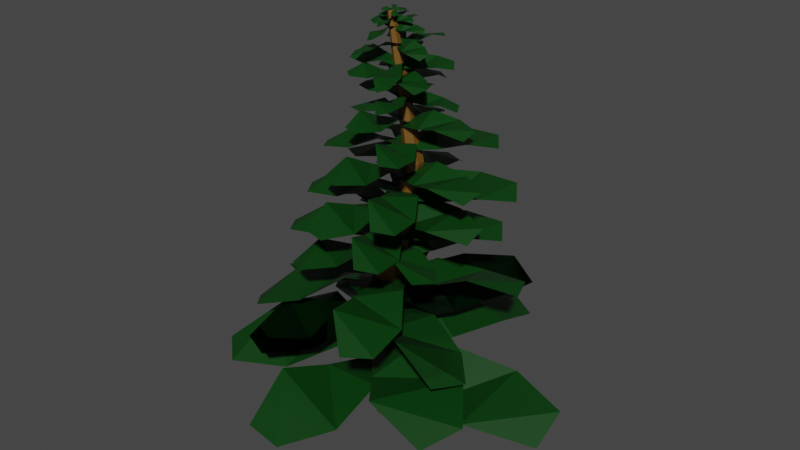 # Source: Tree3.blend  (saved by Blender 2.93.21; exported with 4.5.12 LTS)
import bpy
from mathutils import Matrix  # noqa: F401  (used for matrix-valued properties, if any)

bpy.ops.wm.read_factory_settings(use_empty=True)
scene = bpy.context.scene
scene.name = 'Scene'

# ---- materials (node trees are filled in below, after node groups)
mat_brown = bpy.data.materials.new('brown')
mat_brown.use_transparent_shadow = False
mat_green = bpy.data.materials.new('green')
mat_green.use_transparent_shadow = False

# ---- material node trees
mat_brown.use_nodes = True; mat_brown.node_tree.nodes.clear()
_N = mat_brown.node_tree.nodes; _L = mat_brown.node_tree.links
n0 = _N.new('ShaderNodeBsdfPrincipled'); n0.name = 'Principled BSDF'; n0.location = (10, 300)
n0.distribution = 'GGX'
n0.subsurface_method = 'BURLEY'
n0.inputs[0].default_value = (0.1434, 0.06644, 0.005781, 1.0)
n0.inputs[3].default_value = 1.45
n0.inputs[27].default_value = (0.0, 0.0, 0.0, 1.0)
n0.inputs[28].default_value = 1.0
n1 = _N.new('ShaderNodeOutputMaterial'); n1.name = 'Material Output'; n1.location = (300, 300)
_L.new(n0.outputs[0], n1.inputs[0])
n1.is_active_output = True
mat_green.use_nodes = True; mat_green.node_tree.nodes.clear()
_N = mat_green.node_tree.nodes; _L = mat_green.node_tree.links
n0 = _N.new('ShaderNodeBsdfPrincipled'); n0.name = 'Principled BSDF'; n0.location = (10, 300)
n0.distribution = 'GGX'
n0.subsurface_method = 'BURLEY'
n0.inputs[0].default_value = (0.0, 0.04212, 0.001869, 1.0)
n0.inputs[3].default_value = 1.45
n0.inputs[27].default_value = (0.0, 0.0, 0.0, 1.0)
n0.inputs[28].default_value = 1.0
n1 = _N.new('ShaderNodeOutputMaterial'); n1.name = 'Material Output'; n1.location = (300, 300)
_L.new(n0.outputs[0], n1.inputs[0])
n1.is_active_output = True

# ---- world
world_world = bpy.data.worlds.new('World'); scene.world = world_world
world_world.use_nodes = True; world_world.node_tree.nodes.clear()
_N = world_world.node_tree.nodes; _L = world_world.node_tree.links
n0 = _N.new('ShaderNodeOutputWorld'); n0.name = 'World Output'; n0.location = (300, 300)
n1 = _N.new('ShaderNodeBackground'); n1.name = 'Background'; n1.location = (10, 300)
n1.inputs[0].default_value = (0.05088, 0.05088, 0.05088, 1.0)
_L.new(n1.outputs[0], n0.inputs[0])
n0.is_active_output = True
world_world.color = (0.05088, 0.05088, 0.05088)
world_world.use_sun_shadow = False
world_world.sun_shadow_jitter_overblur = 0.0

# ---- meshes
me_cylinder = bpy.data.meshes.new('Cylinder')
me_cylinder.from_pydata([(1.27, 1.403, -0.2381), (1.27, 0.2576, 1.762), (2.474, 0.7084, -0.2381), (1.481, 0.1356, 1.762), (2.474, -0.6811, -0.2381), (1.481, -0.1084, 1.762), (1.27, -1.376, -0.2381), (1.27, -0.2304, 1.762), (0.06684, -0.6811, -0.2381), (1.059, -0.1084, 1.762), (0.06684, 0.7084, -0.2381), (1.059, 0.1356, 1.762), (0.6811, 0.9821, 0.4333), (2.94, 0.7366, 1.096), (3.447, 0.4532, 1.108), (1.547, 0.4821, 0.4333), (3.473, -0.1511, 1.108), (1.547, -0.5179, 0.4333), (2.993, -0.4721, 1.094), (0.6811, -1.018, 0.4333), (2.486, -0.1887, 1.082), (-0.1849, -0.5179, 0.4333), (2.46, 0.4156, 1.083), (-0.1849, 0.4821, 0.4333)], [], [(13, 1, 3, 14), (14, 3, 5, 16), (16, 5, 7, 18), (18, 7, 9, 20), (3, 1, 11, 9, 7, 5), (20, 9, 11, 22), (22, 11, 1, 13), (0, 2, 4, 6, 8, 10), (10, 23, 12, 0), (23, 22, 13, 12), (8, 21, 23, 10), (21, 20, 22, 23), (6, 19, 21, 8), (19, 18, 20, 21), (4, 17, 19, 6), (17, 16, 18, 19), (2, 15, 17, 4), (15, 14, 16, 17), (0, 12, 15, 2), (12, 13, 14, 15)])
_uv = me_cylinder.uv_layers.new(name='UVMap')
_uv.uv.foreach_set('vector', [1.0, 0.8333, 1.0, 1.0, 0.8333, 1.0, 0.8333, 0.8333, 0.8333, 0.8333, 0.8333, 1.0, 0.6667, 1.0, 0.6667, 0.8333, 0.6667, 0.8333, 0.6667, 1.0, 0.5, 1.0, 0.5, 0.8333, 0.5, 0.8333, 0.5, 1.0, 0.3333, 1.0, 0.3333, 0.8333, 0.4578, 0.37, 0.25, 0.49, 0.04215, 0.37, 0.04215, 0.13, 0.25, 0.01, 0.4578, 0.13, 0.3333, 0.8333, 0.3333, 1.0, 0.1667, 1.0, 0.1667, 0.8333, 0.1667, 0.8333, 0.1667, 1.0, -8.941e-08, 1.0, -8.941e-08, 0.8333, 0.75, 0.49, 0.9578, 0.37, 0.9578, 0.13, 0.75, 0.01, 0.5422, 0.13, 0.5422, 0.37, 0.1667, 0.5, 0.1667, 0.6667, -8.941e-08, 0.6667, -8.941e-08, 0.5, 0.1667, 0.6667, 0.1667, 0.8333, -8.941e-08, 0.8333, -8.941e-08, 0.6667, 0.3333, 0.5, 0.3333, 0.6667, 0.1667, 0.6667, 0.1667, 0.5, 0.3333, 0.6667, 0.3333, 0.8333, 0.1667, 0.8333, 0.1667, 0.6667, 0.5, 0.5, 0.5, 0.6667, 0.3333, 0.6667, 0.3333, 0.5, 0.5, 0.6667, 0.5, 0.8333, 0.3333, 0.8333, 0.3333, 0.6667, 0.6667, 0.5, 0.6667, 0.6667, 0.5, 0.6667, 0.5, 0.5, 0.6667, 0.6667, 0.6667, 0.8333, 0.5, 0.8333, 0.5, 0.6667, 0.8333, 0.5, 0.8333, 0.6667, 0.6667, 0.6667, 0.6667, 0.5, 0.8333, 0.6667, 0.8333, 0.8333, 0.6667, 0.8333, 0.6667, 0.6667, 1.0, 0.5, 1.0, 0.6667, 0.8333, 0.6667, 0.8333, 0.5, 1.0, 0.6667, 1.0, 0.8333, 0.8333, 0.8333, 0.8333, 0.6667])
me_cylinder.materials.append(mat_brown)
me_cylinder.use_remesh_fix_poles = True
me_cylinder.use_remesh_preserve_attributes = False
me_cylinder.update()
me_cylinder_001 = bpy.data.meshes.new('Cylinder.001')
me_cylinder_001.from_pydata([(-10.92, -1.314, 0.0), (-10.92, 1.314, 0.0), (-7.336, -2.626, 0.01141), (-3.496, -2.023, 0.09038), (-7.224, 2.626, 0.1256), (-3.784, 2.023, 0.04665), (-7.451e-09, 1.314, 0.0), (-7.451e-09, -1.314, 0.0)], [], [(0, 2, 4, 1), (2, 3, 5, 4), (3, 7, 6, 5)])
_uv = me_cylinder_001.uv_layers.new(name='UVMap')
_uv.uv.foreach_set('vector', [0.0, 0.0, 0.3333, 0.0, 0.3333, 1.0, 0.0, 1.0, 0.3333, 0.0, 0.6667, 0.0, 0.6667, 1.0, 0.3333, 1.0, 0.6667, 0.0, 1.0, 0.0, 1.0, 1.0, 0.6667, 1.0])
me_cylinder_001.materials.append(mat_green)
me_cylinder_001.use_remesh_fix_poles = True
me_cylinder_001.use_remesh_preserve_attributes = False
me_cylinder_001.update()
me_cylinder_002 = bpy.data.meshes.new('Cylinder.002')
me_cylinder_002.from_pydata([(-10.92, -1.314, 0.0), (-10.92, 1.314, 0.0), (-7.336, -2.626, 0.01141), (-3.496, -2.023, 0.09038), (-7.224, 2.626, 0.1256), (-3.784, 2.023, 0.04665), (-7.451e-09, 1.314, 0.0), (-7.451e-09, -1.314, 0.0)], [], [(0, 2, 4, 1), (2, 3, 5, 4), (3, 7, 6, 5)])
_uv = me_cylinder_002.uv_layers.new(name='UVMap')
_uv.uv.foreach_set('vector', [0.0, 0.0, 0.3333, 0.0, 0.3333, 1.0, 0.0, 1.0, 0.3333, 0.0, 0.6667, 0.0, 0.6667, 1.0, 0.3333, 1.0, 0.6667, 0.0, 1.0, 0.0, 1.0, 1.0, 0.6667, 1.0])
me_cylinder_002.materials.append(mat_green)
me_cylinder_002.use_remesh_fix_poles = True
me_cylinder_002.use_remesh_preserve_attributes = False
me_cylinder_002.update()
me_cylinder_003 = bpy.data.meshes.new('Cylinder.003')
me_cylinder_003.from_pydata([(-10.92, -1.314, 0.0), (-10.92, 1.314, 0.0), (-7.336, -2.626, 0.01141), (-3.496, -2.023, 0.09038), (-7.224, 2.626, 0.1256), (-3.784, 2.023, 0.04665), (-7.451e-09, 1.314, 0.0), (-7.451e-09, -1.314, 0.0)], [], [(0, 2, 4, 1), (2, 3, 5, 4), (3, 7, 6, 5)])
_uv = me_cylinder_003.uv_layers.new(name='UVMap')
_uv.uv.foreach_set('vector', [0.0, 0.0, 0.3333, 0.0, 0.3333, 1.0, 0.0, 1.0, 0.3333, 0.0, 0.6667, 0.0, 0.6667, 1.0, 0.3333, 1.0, 0.6667, 0.0, 1.0, 0.0, 1.0, 1.0, 0.6667, 1.0])
me_cylinder_003.materials.append(mat_green)
me_cylinder_003.use_remesh_fix_poles = True
me_cylinder_003.use_remesh_preserve_attributes = False
me_cylinder_003.update()

# ---- objects
ob_cylinder = bpy.data.objects.new('Cylinder', me_cylinder)
ob_cylinder_001 = bpy.data.objects.new('Cylinder.001', me_cylinder_001)
ob_cylinder_002 = bpy.data.objects.new('Cylinder.002', me_cylinder_001)
ob_cylinder_003 = bpy.data.objects.new('Cylinder.003', me_cylinder_001)
ob_cylinder_004 = bpy.data.objects.new('Cylinder.004', me_cylinder_001)
ob_cylinder_005 = bpy.data.objects.new('Cylinder.005', me_cylinder_001)
ob_cylinder_006 = bpy.data.objects.new('Cylinder.006', me_cylinder_001)
ob_cylinder_007 = bpy.data.objects.new('Cylinder.007', me_cylinder_001)
ob_cylinder_008 = bpy.data.objects.new('Cylinder.008', me_cylinder_001)
ob_cylinder_009 = bpy.data.objects.new('Cylinder.009', me_cylinder_001)
ob_cylinder_010 = bpy.data.objects.new('Cylinder.010', me_cylinder_001)
ob_cylinder_011 = bpy.data.objects.new('Cylinder.011', me_cylinder_001)
ob_cylinder_012 = bpy.data.objects.new('Cylinder.012', me_cylinder_001)
ob_cylinder_013 = bpy.data.objects.new('Cylinder.013', me_cylinder_002)
ob_cylinder_014 = bpy.data.objects.new('Cylinder.014', me_cylinder_002)
ob_cylinder_015 = bpy.data.objects.new('Cylinder.015', me_cylinder_002)
ob_cylinder_016 = bpy.data.objects.new('Cylinder.016', me_cylinder_002)
ob_cylinder_017 = bpy.data.objects.new('Cylinder.017', me_cylinder_002)
ob_cylinder_018 = bpy.data.objects.new('Cylinder.018', me_cylinder_002)
ob_cylinder_019 = bpy.data.objects.new('Cylinder.019', me_cylinder_002)
ob_cylinder_020 = bpy.data.objects.new('Cylinder.020', me_cylinder_002)
ob_cylinder_021 = bpy.data.objects.new('Cylinder.021', me_cylinder_002)
ob_cylinder_022 = bpy.data.objects.new('Cylinder.022', me_cylinder_002)
ob_cylinder_023 = bpy.data.objects.new('Cylinder.023', me_cylinder_002)
ob_cylinder_024 = bpy.data.objects.new('Cylinder.024', me_cylinder_002)
ob_cylinder_025 = bpy.data.objects.new('Cylinder.025', me_cylinder_002)
ob_cylinder_026 = bpy.data.objects.new('Cylinder.026', me_cylinder_002)
ob_cylinder_027 = bpy.data.objects.new('Cylinder.027', me_cylinder_002)
ob_cylinder_028 = bpy.data.objects.new('Cylinder.028', me_cylinder_002)
ob_cylinder_029 = bpy.data.objects.new('Cylinder.029', me_cylinder_002)
ob_cylinder_030 = bpy.data.objects.new('Cylinder.030', me_cylinder_002)
ob_cylinder_031 = bpy.data.objects.new('Cylinder.031', me_cylinder_002)
ob_cylinder_032 = bpy.data.objects.new('Cylinder.032', me_cylinder_002)
ob_cylinder_033 = bpy.data.objects.new('Cylinder.033', me_cylinder_003)
ob_cylinder_034 = bpy.data.objects.new('Cylinder.034', me_cylinder_003)
ob_cylinder_035 = bpy.data.objects.new('Cylinder.035', me_cylinder_003)
ob_cylinder_036 = bpy.data.objects.new('Cylinder.036', me_cylinder_003)
ob_cylinder_037 = bpy.data.objects.new('Cylinder.037', me_cylinder_003)
ob_cylinder_038 = bpy.data.objects.new('Cylinder.038', me_cylinder_003)
ob_cylinder_039 = bpy.data.objects.new('Cylinder.039', me_cylinder_003)
ob_cylinder_040 = bpy.data.objects.new('Cylinder.040', me_cylinder_003)
ob_cylinder_041 = bpy.data.objects.new('Cylinder.041', me_cylinder_003)
ob_cylinder_042 = bpy.data.objects.new('Cylinder.042', me_cylinder_003)
ob_cylinder_043 = bpy.data.objects.new('Cylinder.043', me_cylinder_003)
ob_cylinder_044 = bpy.data.objects.new('Cylinder.044', me_cylinder_003)
ob_cylinder_045 = bpy.data.objects.new('Cylinder.045', me_cylinder_003)
ob_cylinder_046 = bpy.data.objects.new('Cylinder.046', me_cylinder_003)
ob_cylinder_047 = bpy.data.objects.new('Cylinder.047', me_cylinder_003)
ob_cylinder_048 = bpy.data.objects.new('Cylinder.048', me_cylinder_003)
ob_cylinder_049 = bpy.data.objects.new('Cylinder.049', me_cylinder_003)
ob_cylinder_050 = bpy.data.objects.new('Cylinder.050', me_cylinder_003)
ob_cylinder_051 = bpy.data.objects.new('Cylinder.051', me_cylinder_003)
ob_cylinder_052 = bpy.data.objects.new('Cylinder.052', me_cylinder_003)
ob_cylinder_053 = bpy.data.objects.new('Cylinder.053', me_cylinder_003)
ob_cylinder_054 = bpy.data.objects.new('Cylinder.054', me_cylinder_003)
ob_cylinder_055 = bpy.data.objects.new('Cylinder.055', me_cylinder_003)
ob_cylinder_056 = bpy.data.objects.new('Cylinder.056', me_cylinder_003)
ob_cylinder_057 = bpy.data.objects.new('Cylinder.057', me_cylinder_003)
ob_cylinder_058 = bpy.data.objects.new('Cylinder.058', me_cylinder_003)
ob_cylinder_059 = bpy.data.objects.new('Cylinder.059', me_cylinder_003)
ob_cylinder_060 = bpy.data.objects.new('Cylinder.060', me_cylinder_003)
ob_cylinder_061 = bpy.data.objects.new('Cylinder.061', me_cylinder_003)
ob_cylinder_062 = bpy.data.objects.new('Cylinder.062', me_cylinder_003)
ob_cylinder_063 = bpy.data.objects.new('Cylinder.063', me_cylinder_003)
ob_cylinder_064 = bpy.data.objects.new('Cylinder.064', me_cylinder_003)
ob_cylinder_065 = bpy.data.objects.new('Cylinder.065', me_cylinder_003)
ob_cylinder_066 = bpy.data.objects.new('Cylinder.066', me_cylinder_003)
ob_cylinder_067 = bpy.data.objects.new('Cylinder.067', me_cylinder_003)
ob_cylinder_068 = bpy.data.objects.new('Cylinder.068', me_cylinder_003)
ob_cylinder_069 = bpy.data.objects.new('Cylinder.069', me_cylinder_003)
ob_cylinder_070 = bpy.data.objects.new('Cylinder.070', me_cylinder_003)
ob_cylinder_071 = bpy.data.objects.new('Cylinder.071', me_cylinder_003)
ob_cylinder_072 = bpy.data.objects.new('Cylinder.072', me_cylinder_003)
ob_cylinder_073 = bpy.data.objects.new('Cylinder.073', me_cylinder_003)
ob_cylinder_074 = bpy.data.objects.new('Cylinder.074', me_cylinder_003)
ob_cylinder_075 = bpy.data.objects.new('Cylinder.075', me_cylinder_003)
ob_cylinder_076 = bpy.data.objects.new('Cylinder.076', me_cylinder_003)

# ---- transforms, parenting, visibility, modifiers, constraints
ob_cylinder.location = (-0.6276, -0.006743, 1.711)
ob_cylinder.scale = (0.4941, 0.4941, 6.799)
ob_cylinder_001.location = (-0.04962, -0.006743, 1.711)
ob_cylinder_001.scale = (0.4941, 0.4941, 6.799)
ob_cylinder_002.location = (-0.04962, -0.006743, 1.711)
ob_cylinder_002.rotation_euler = (-0.2763, -0.03416, -1.289)
ob_cylinder_002.scale = (0.4941, 0.4941, 6.799)
ob_cylinder_003.location = (-0.04962, -0.006743, 1.711)
ob_cylinder_003.rotation_euler = (0.09843, -0.001187, -4.802)
ob_cylinder_003.scale = (0.4941, 0.4941, 6.799)
ob_cylinder_004.location = (-0.04962, -0.006743, 1.711)
ob_cylinder_004.rotation_euler = (-0.3986, 0.01958, -3.108)
ob_cylinder_004.scale = (0.5521, 0.5521, 7.596)
ob_cylinder_005.location = (-0.04962, -0.006743, 2.781)
ob_cylinder_005.rotation_euler = (0.0, -0.0, -0.6535)
ob_cylinder_005.scale = (0.47, 0.47, 6.467)
ob_cylinder_006.location = (-0.04962, -0.006743, 2.781)
ob_cylinder_006.rotation_euler = (-0.2763, -0.03416, -1.942)
ob_cylinder_006.scale = (0.47, 0.47, 6.467)
ob_cylinder_007.location = (-0.04962, -0.006743, 2.781)
ob_cylinder_007.rotation_euler = (0.09843, -0.001187, -5.456)
ob_cylinder_007.scale = (0.47, 0.47, 6.467)
ob_cylinder_008.location = (-0.04962, -0.006743, 2.781)
ob_cylinder_008.rotation_euler = (-0.3986, 0.01958, -3.762)
ob_cylinder_008.scale = (0.5251, 0.5251, 7.225)
ob_cylinder_009.location = (-0.04962, -0.006743, 3.814)
ob_cylinder_009.rotation_euler = (0.0, -0.0, 1.161)
ob_cylinder_009.scale = (0.4212, 0.4212, 5.795)
ob_cylinder_010.location = (-0.04962, -0.006743, 3.814)
ob_cylinder_010.rotation_euler = (-0.2763, -0.03416, -0.1278)
ob_cylinder_010.scale = (0.4212, 0.4212, 5.795)
ob_cylinder_011.location = (-0.04962, -0.006743, 3.814)
ob_cylinder_011.rotation_euler = (0.09843, -0.001187, -3.641)
ob_cylinder_011.scale = (0.4212, 0.4212, 5.795)
ob_cylinder_012.location = (-0.04962, -0.006743, 3.814)
ob_cylinder_012.rotation_euler = (-0.3986, 0.01958, -1.947)
ob_cylinder_012.scale = (0.4706, 0.4706, 6.474)
ob_cylinder_013.location = (-0.04962, -0.006743, 3.814)
ob_cylinder_013.rotation_euler = (0.0, -0.0, 1.161)
ob_cylinder_013.scale = (0.4212, 0.4212, 5.795)
ob_cylinder_014.location = (-0.04962, -0.006743, 3.814)
ob_cylinder_014.rotation_euler = (-0.2763, -0.03416, -0.1278)
ob_cylinder_014.scale = (0.4212, 0.4212, 5.795)
ob_cylinder_015.location = (-0.04962, -0.006743, 3.814)
ob_cylinder_015.rotation_euler = (0.09843, -0.001187, -3.641)
ob_cylinder_015.scale = (0.4212, 0.4212, 5.795)
ob_cylinder_016.location = (-0.04962, -0.006743, 3.814)
ob_cylinder_016.rotation_euler = (-0.3986, 0.01958, -1.947)
ob_cylinder_016.scale = (0.4706, 0.4706, 6.474)
ob_cylinder_017.location = (-0.04962, -0.006743, 4.926)
ob_cylinder_017.rotation_euler = (-0.1032, -0.05342, 2.041)
ob_cylinder_017.scale = (0.3887, 0.3887, 5.348)
ob_cylinder_018.location = (-0.04962, -0.006743, 4.926)
ob_cylinder_018.rotation_euler = (-0.2534, -0.1481, 0.7469)
ob_cylinder_018.scale = (0.3887, 0.3887, 5.348)
ob_cylinder_019.location = (-0.04962, -0.006743, 4.926)
ob_cylinder_019.rotation_euler = (0.03565, 0.09667, -2.768)
ob_cylinder_019.scale = (0.3887, 0.3887, 5.348)
ob_cylinder_020.location = (-0.04962, -0.006743, 4.926)
ob_cylinder_020.rotation_euler = (-0.2935, 0.06941, -1.065)
ob_cylinder_020.scale = (0.4343, 0.4343, 5.976)
ob_cylinder_021.location = (-0.04962, -0.006743, 6.0)
ob_cylinder_021.rotation_euler = (-0.1331, 0.03321, 1.111)
ob_cylinder_021.scale = (0.2832, 0.2832, 3.896)
ob_cylinder_022.location = (-0.04962, -0.006743, 6.0)
ob_cylinder_022.rotation_euler = (-0.346, -0.1525, -0.1694)
ob_cylinder_022.scale = (0.2832, 0.2832, 3.896)
ob_cylinder_023.location = (-0.04962, -0.006743, 6.0)
ob_cylinder_023.rotation_euler = (0.1198, 0.1343, -3.688)
ob_cylinder_023.scale = (0.2832, 0.2832, 3.896)
ob_cylinder_024.location = (-0.04962, -0.006743, 6.0)
ob_cylinder_024.rotation_euler = (-0.2668, -0.01824, -1.995)
ob_cylinder_024.scale = (0.3164, 0.3164, 4.353)
ob_cylinder_025.location = (-0.04962, -0.006743, 6.702)
ob_cylinder_025.rotation_euler = (-0.06045, -0.009606, 0.5664)
ob_cylinder_025.scale = (0.2832, 0.2832, 3.896)
ob_cylinder_026.location = (-0.04962, -0.006743, 6.702)
ob_cylinder_026.rotation_euler = (-0.2839, -0.09489, -0.7224)
ob_cylinder_026.scale = (0.2832, 0.2832, 3.896)
ob_cylinder_027.location = (-0.04962, -0.006743, 6.702)
ob_cylinder_027.rotation_euler = (0.0834, 0.05815, -4.237)
ob_cylinder_027.scale = (0.2832, 0.2832, 3.896)
ob_cylinder_028.location = (-0.04962, -0.006743, 6.702)
ob_cylinder_028.rotation_euler = (-0.3379, 0.02712, -2.541)
ob_cylinder_028.scale = (0.3164, 0.3164, 4.353)
ob_cylinder_029.location = (-0.04962, -0.006743, 7.462)
ob_cylinder_029.rotation_euler = (-0.02018, -0.01743, -0.06797)
ob_cylinder_029.scale = (0.271, 0.271, 3.729)
ob_cylinder_030.location = (-0.04962, -0.006743, 7.462)
ob_cylinder_030.rotation_euler = (-0.2652, -0.05839, -1.358)
ob_cylinder_030.scale = (0.271, 0.271, 3.729)
ob_cylinder_031.location = (-0.04962, -0.006743, 7.462)
ob_cylinder_031.rotation_euler = (0.07925, 0.01734, -4.871)
ob_cylinder_031.scale = (0.271, 0.271, 3.729)
ob_cylinder_032.location = (-0.04962, -0.006743, 7.462)
ob_cylinder_032.rotation_euler = (-0.3779, 0.03632, -3.176)
ob_cylinder_032.scale = (0.3028, 0.3028, 4.167)
ob_cylinder_033.location = (0.5804, -0.006743, 8.207)
ob_cylinder_033.rotation_euler = (-0.02018, -0.01743, 0.5555)
ob_cylinder_033.scale = (0.271, 0.271, 3.729)
ob_cylinder_034.location = (0.5804, -0.006743, 8.207)
ob_cylinder_034.rotation_euler = (-0.2652, -0.05839, -0.7342)
ob_cylinder_034.scale = (0.271, 0.271, 3.729)
ob_cylinder_035.location = (0.5804, -0.006743, 8.207)
ob_cylinder_035.rotation_euler = (0.07925, 0.01734, -4.247)
ob_cylinder_035.scale = (0.271, 0.271, 3.729)
ob_cylinder_036.location = (0.5804, -0.006743, 8.207)
ob_cylinder_036.rotation_euler = (-0.3779, 0.03632, -2.552)
ob_cylinder_036.scale = (0.3028, 0.3028, 4.167)
ob_cylinder_037.location = (0.5804, -0.006743, 8.85)
ob_cylinder_037.rotation_euler = (-0.1219, -0.04209, -0.2362)
ob_cylinder_037.scale = (0.24, 0.24, 3.302)
ob_cylinder_038.location = (0.5804, -0.006743, 8.85)
ob_cylinder_038.rotation_euler = (-0.2696, -0.1629, -1.528)
ob_cylinder_038.scale = (0.24, 0.24, 3.302)
ob_cylinder_039.location = (0.5804, -0.006743, 8.85)
ob_cylinder_039.rotation_euler = (0.0452, 0.1163, -5.044)
ob_cylinder_039.scale = (0.24, 0.24, 3.302)
ob_cylinder_040.location = (0.5804, -0.006743, 8.85)
ob_cylinder_040.rotation_euler = (-0.2753, 0.05742, -3.342)
ob_cylinder_040.scale = (0.2681, 0.2681, 3.689)
ob_cylinder_041.location = (0.5804, -0.006743, 9.748)
ob_cylinder_041.rotation_euler = (-0.1219, -0.04209, 0.5772)
ob_cylinder_041.scale = (0.2222, 0.2222, 3.057)
ob_cylinder_042.location = (0.5804, -0.006743, 9.748)
ob_cylinder_042.rotation_euler = (-0.2696, -0.1629, -0.715)
ob_cylinder_042.scale = (0.2222, 0.2222, 3.057)
ob_cylinder_043.location = (0.5804, -0.006743, 9.748)
ob_cylinder_043.rotation_euler = (0.0452, 0.1163, -4.231)
ob_cylinder_043.scale = (0.2222, 0.2222, 3.057)
ob_cylinder_044.location = (0.5804, -0.006743, 9.748)
ob_cylinder_044.rotation_euler = (-0.2753, 0.05742, -2.529)
ob_cylinder_044.scale = (0.2482, 0.2482, 3.415)
ob_cylinder_045.location = (0.5804, -0.006743, 10.48)
ob_cylinder_045.rotation_euler = (-0.1219, -0.04209, -0.06412)
ob_cylinder_045.scale = (0.1918, 0.1918, 2.639)
ob_cylinder_046.location = (0.5804, -0.006743, 10.48)
ob_cylinder_046.rotation_euler = (-0.2696, -0.1629, -1.356)
ob_cylinder_046.scale = (0.1918, 0.1918, 2.639)
ob_cylinder_047.location = (0.5804, -0.006743, 10.48)
ob_cylinder_047.rotation_euler = (0.0452, 0.1163, -4.872)
ob_cylinder_047.scale = (0.1918, 0.1918, 2.639)
ob_cylinder_048.location = (0.5804, -0.006743, 10.48)
ob_cylinder_048.rotation_euler = (-0.2753, 0.05742, -3.17)
ob_cylinder_048.scale = (0.2143, 0.2143, 2.949)
ob_cylinder_049.location = (0.5804, -0.006743, 11.18)
ob_cylinder_049.rotation_euler = (-0.1219, -0.04209, -1.326)
ob_cylinder_049.scale = (0.1403, 0.1403, 1.931)
ob_cylinder_050.location = (0.5804, -0.006743, 11.18)
ob_cylinder_050.rotation_euler = (-0.2696, -0.1629, -2.618)
ob_cylinder_050.scale = (0.1403, 0.1403, 1.931)
ob_cylinder_051.location = (0.5804, -0.006743, 11.18)
ob_cylinder_051.rotation_euler = (0.0452, 0.1163, -6.134)
ob_cylinder_051.scale = (0.1403, 0.1403, 1.931)
ob_cylinder_052.location = (0.5804, -0.006743, 11.18)
ob_cylinder_052.rotation_euler = (-0.2753, 0.05742, -4.432)
ob_cylinder_052.scale = (0.1568, 0.1568, 2.157)
ob_cylinder_053.location = (0.3618, -0.006743, 11.79)
ob_cylinder_053.rotation_euler = (-0.1219, -0.04209, -0.5856)
ob_cylinder_053.scale = (0.1403, 0.1403, 1.931)
ob_cylinder_054.location = (0.3618, -0.006743, 11.79)
ob_cylinder_054.rotation_euler = (-0.2696, -0.1629, -1.878)
ob_cylinder_054.scale = (0.1403, 0.1403, 1.931)
ob_cylinder_055.location = (0.3618, -0.006743, 11.79)
ob_cylinder_055.rotation_euler = (0.0452, 0.1163, -5.394)
ob_cylinder_055.scale = (0.1403, 0.1403, 1.931)
ob_cylinder_056.location = (0.3618, -0.006743, 11.79)
ob_cylinder_056.rotation_euler = (-0.2753, 0.05742, -3.691)
ob_cylinder_056.scale = (0.1568, 0.1568, 2.157)
ob_cylinder_057.location = (0.3618, -0.006743, 12.17)
ob_cylinder_057.rotation_euler = (-0.04443, 0.162, -1.205)
ob_cylinder_057.scale = (0.1403, 0.1403, 1.931)
ob_cylinder_058.location = (0.3618, -0.006743, 12.17)
ob_cylinder_058.rotation_euler = (-0.4443, -0.03094, -2.485)
ob_cylinder_058.scale = (0.1403, 0.1403, 1.931)
ob_cylinder_059.location = (0.3618, -0.006743, 12.17)
ob_cylinder_059.rotation_euler = (0.256, 0.05703, -6.0)
ob_cylinder_059.scale = (0.1403, 0.1403, 1.931)
ob_cylinder_060.location = (0.3618, -0.006743, 12.17)
ob_cylinder_060.rotation_euler = (-0.3598, -0.1438, -4.312)
ob_cylinder_060.scale = (0.1568, 0.1568, 2.157)
ob_cylinder_061.location = (0.3618, 0.01721, 12.73)
ob_cylinder_061.rotation_euler = (-0.04443, 0.162, -2.225)
ob_cylinder_061.scale = (0.1176, 0.1176, 1.618)
ob_cylinder_062.location = (0.3618, 0.01721, 12.73)
ob_cylinder_062.rotation_euler = (-0.4443, -0.03094, -3.505)
ob_cylinder_062.scale = (0.1176, 0.1176, 1.618)
ob_cylinder_063.location = (0.3618, 0.01721, 12.73)
ob_cylinder_063.rotation_euler = (0.256, 0.05703, -7.019)
ob_cylinder_063.scale = (0.1176, 0.1176, 1.618)
ob_cylinder_064.location = (0.3618, 0.01721, 12.73)
ob_cylinder_064.rotation_euler = (-0.3598, -0.1438, -5.332)
ob_cylinder_064.scale = (0.1314, 0.1314, 1.808)
ob_cylinder_065.location = (0.1068, 0.01721, 13.19)
ob_cylinder_065.rotation_euler = (-0.04443, 0.162, -1.638)
ob_cylinder_065.scale = (0.08498, 0.08498, 1.169)
ob_cylinder_066.location = (0.1068, 0.01721, 13.19)
ob_cylinder_066.rotation_euler = (-0.4443, -0.03094, -2.918)
ob_cylinder_066.scale = (0.08498, 0.08498, 1.169)
ob_cylinder_067.location = (0.1068, 0.01721, 13.19)
ob_cylinder_067.rotation_euler = (0.256, 0.05703, -6.433)
ob_cylinder_067.scale = (0.08498, 0.08498, 1.169)
ob_cylinder_068.location = (0.1068, 0.01721, 13.19)
ob_cylinder_068.rotation_euler = (-0.3598, -0.1438, -4.745)
ob_cylinder_068.scale = (0.09494, 0.09494, 1.306)
ob_cylinder_069.location = (0.1068, 0.01721, 13.44)
ob_cylinder_069.rotation_euler = (-0.04443, 0.162, -1.638)
ob_cylinder_069.scale = (0.05458, 0.05458, 0.751)
ob_cylinder_070.location = (0.1068, 0.01721, 13.44)
ob_cylinder_070.rotation_euler = (-0.4443, -0.03094, -2.918)
ob_cylinder_070.scale = (0.05458, 0.05458, 0.751)
ob_cylinder_071.location = (0.1068, 0.01721, 13.44)
ob_cylinder_071.rotation_euler = (0.256, 0.05703, -6.433)
ob_cylinder_071.scale = (0.05458, 0.05458, 0.751)
ob_cylinder_072.location = (0.1068, 0.01721, 13.44)
ob_cylinder_072.rotation_euler = (-0.3598, -0.1438, -4.745)
ob_cylinder_072.scale = (0.06099, 0.06099, 0.8391)
ob_cylinder_073.location = (0.1068, 0.01721, 13.68)
ob_cylinder_073.rotation_euler = (-0.04443, 0.162, -0.8583)
ob_cylinder_073.scale = (0.03334, 0.03334, 0.4587)
ob_cylinder_074.location = (0.1068, 0.01721, 13.68)
ob_cylinder_074.rotation_euler = (-0.4443, -0.03094, -2.138)
ob_cylinder_074.scale = (0.03334, 0.03334, 0.4587)
ob_cylinder_075.location = (0.1068, 0.01721, 13.68)
ob_cylinder_075.rotation_euler = (0.256, 0.05703, -5.653)
ob_cylinder_075.scale = (0.03334, 0.03334, 0.4587)
ob_cylinder_076.location = (0.1068, 0.01721, 13.68)
ob_cylinder_076.rotation_euler = (-0.3598, -0.1438, -3.965)
ob_cylinder_076.scale = (0.03725, 0.03725, 0.5125)

# ---- collection membership
scene.collection.objects.link(ob_cylinder)
scene.collection.objects.link(ob_cylinder_001)
scene.collection.objects.link(ob_cylinder_002)
scene.collection.objects.link(ob_cylinder_003)
scene.collection.objects.link(ob_cylinder_004)
scene.collection.objects.link(ob_cylinder_005)
scene.collection.objects.link(ob_cylinder_006)
scene.collection.objects.link(ob_cylinder_007)
scene.collection.objects.link(ob_cylinder_008)
scene.collection.objects.link(ob_cylinder_009)
scene.collection.objects.link(ob_cylinder_010)
scene.collection.objects.link(ob_cylinder_011)
scene.collection.objects.link(ob_cylinder_012)
scene.collection.objects.link(ob_cylinder_013)
scene.collection.objects.link(ob_cylinder_014)
scene.collection.objects.link(ob_cylinder_015)
scene.collection.objects.link(ob_cylinder_016)
scene.collection.objects.link(ob_cylinder_017)
scene.collection.objects.link(ob_cylinder_018)
scene.collection.objects.link(ob_cylinder_019)
scene.collection.objects.link(ob_cylinder_020)
scene.collection.objects.link(ob_cylinder_021)
scene.collection.objects.link(ob_cylinder_022)
scene.collection.objects.link(ob_cylinder_023)
scene.collection.objects.link(ob_cylinder_024)
scene.collection.objects.link(ob_cylinder_025)
scene.collection.objects.link(ob_cylinder_026)
scene.collection.objects.link(ob_cylinder_027)
scene.collection.objects.link(ob_cylinder_028)
scene.collection.objects.link(ob_cylinder_029)
scene.collection.objects.link(ob_cylinder_030)
scene.collection.objects.link(ob_cylinder_031)
scene.collection.objects.link(ob_cylinder_032)
scene.collection.objects.link(ob_cylinder_033)
scene.collection.objects.link(ob_cylinder_034)
scene.collection.objects.link(ob_cylinder_035)
scene.collection.objects.link(ob_cylinder_036)
scene.collection.objects.link(ob_cylinder_037)
scene.collection.objects.link(ob_cylinder_038)
scene.collection.objects.link(ob_cylinder_039)
scene.collection.objects.link(ob_cylinder_040)
scene.collection.objects.link(ob_cylinder_041)
scene.collection.objects.link(ob_cylinder_042)
scene.collection.objects.link(ob_cylinder_043)
scene.collection.objects.link(ob_cylinder_044)
scene.collection.objects.link(ob_cylinder_045)
scene.collection.objects.link(ob_cylinder_046)
scene.collection.objects.link(ob_cylinder_047)
scene.collection.objects.link(ob_cylinder_048)
scene.collection.objects.link(ob_cylinder_049)
scene.collection.objects.link(ob_cylinder_050)
scene.collection.objects.link(ob_cylinder_051)
scene.collection.objects.link(ob_cylinder_052)
scene.collection.objects.link(ob_cylinder_053)
scene.collection.objects.link(ob_cylinder_054)
scene.collection.objects.link(ob_cylinder_055)
scene.collection.objects.link(ob_cylinder_056)
scene.collection.objects.link(ob_cylinder_057)
scene.collection.objects.link(ob_cylinder_058)
scene.collection.objects.link(ob_cylinder_059)
scene.collection.objects.link(ob_cylinder_060)
scene.collection.objects.link(ob_cylinder_061)
scene.collection.objects.link(ob_cylinder_062)
scene.collection.objects.link(ob_cylinder_063)
scene.collection.objects.link(ob_cylinder_064)
scene.collection.objects.link(ob_cylinder_065)
scene.collection.objects.link(ob_cylinder_066)
scene.collection.objects.link(ob_cylinder_067)
scene.collection.objects.link(ob_cylinder_068)
scene.collection.objects.link(ob_cylinder_069)
scene.collection.objects.link(ob_cylinder_070)
scene.collection.objects.link(ob_cylinder_071)
scene.collection.objects.link(ob_cylinder_072)
scene.collection.objects.link(ob_cylinder_073)
scene.collection.objects.link(ob_cylinder_074)
scene.collection.objects.link(ob_cylinder_075)
scene.collection.objects.link(ob_cylinder_076)

# ---- scene / render settings (as saved in the file)
scene.frame_start = 1; scene.frame_end = 250; scene.frame_set(0)
scene.render.engine = 'BLENDER_EEVEE_NEXT'
scene.cycles.use_denoising = False
scene.cycles.samples = 128
scene.cycles.sampling_pattern = 'TABULATED_SOBOL'
scene.cycles.use_adaptive_sampling = False
scene.cycles.use_light_tree = False
scene.view_settings.view_transform = 'Filmic'
bpy.context.view_layer.update()

# ---- added for rendering (the .blend has no active camera and no usable light): camera, sun
cam_auto = bpy.data.cameras.new('AutoCamera')
cam_auto.lens = 50.0
cam_auto.sensor_width = 36.0
cam_auto.clip_end = 1000.0
ob_auto_camera = bpy.data.objects.new('AutoCamera', cam_auto)
scene.collection.objects.link(ob_auto_camera)
ob_auto_camera.location = (19.7624, -23.3163, 22.5194)
ob_auto_camera.rotation_euler = (1.09748, -7.21219e-08, 0.694738)
scene.camera = ob_auto_camera
light_auto_sun = bpy.data.lights.new('AutoSun', 'SUN')
light_auto_sun.energy = 3.0
light_auto_sun.angle = 0.0523599
ob_auto_sun = bpy.data.objects.new('AutoSun', light_auto_sun)
scene.collection.objects.link(ob_auto_sun)
ob_auto_sun.rotation_euler = (0.872665, 0.174533, 0.523599)
bpy.context.view_layer.update()

